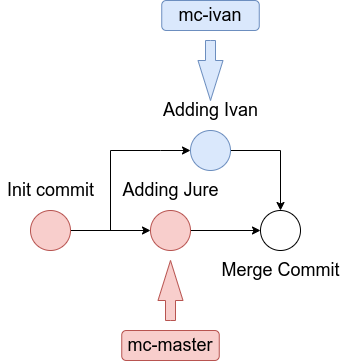

The diagram above was exported from draw.io. Its source (the exported page's mxGraphModel, read from the mxfile embedded in the PNG):
<mxGraphModel dx="1422" dy="780" grid="1" gridSize="10" guides="1" tooltips="1" connect="1" arrows="1" fold="1" page="1" pageScale="1" pageWidth="850" pageHeight="1100" math="0" shadow="0">
  <root>
    <mxCell id="0" />
    <mxCell id="1" parent="0" />
    <mxCell id="MzoKK-7CJZ7COpXi_S9p-17" style="edgeStyle=orthogonalEdgeStyle;rounded=0;orthogonalLoop=1;jettySize=auto;html=1;entryX=0;entryY=0.5;entryDx=0;entryDy=0;" edge="1" parent="1" source="MzoKK-7CJZ7COpXi_S9p-1" target="MzoKK-7CJZ7COpXi_S9p-14">
      <mxGeometry relative="1" as="geometry" />
    </mxCell>
    <mxCell id="MzoKK-7CJZ7COpXi_S9p-18" style="edgeStyle=orthogonalEdgeStyle;rounded=0;orthogonalLoop=1;jettySize=auto;html=1;entryX=0;entryY=0.5;entryDx=0;entryDy=0;" edge="1" parent="1" source="MzoKK-7CJZ7COpXi_S9p-1" target="MzoKK-7CJZ7COpXi_S9p-13">
      <mxGeometry relative="1" as="geometry">
        <mxPoint x="180" y="170" as="targetPoint" />
        <Array as="points">
          <mxPoint x="140" y="240" />
          <mxPoint x="140" y="160" />
          <mxPoint x="190" y="160" />
        </Array>
      </mxGeometry>
    </mxCell>
    <mxCell id="MzoKK-7CJZ7COpXi_S9p-1" value="" style="ellipse;whiteSpace=wrap;html=1;aspect=fixed;fillColor=#f8cecc;strokeColor=#b85450;" vertex="1" parent="1">
      <mxGeometry x="60" y="220" width="40" height="40" as="geometry" />
    </mxCell>
    <mxCell id="MzoKK-7CJZ7COpXi_S9p-22" style="edgeStyle=orthogonalEdgeStyle;rounded=0;orthogonalLoop=1;jettySize=auto;html=1;entryX=0.5;entryY=0;entryDx=0;entryDy=0;" edge="1" parent="1" source="MzoKK-7CJZ7COpXi_S9p-13" target="MzoKK-7CJZ7COpXi_S9p-21">
      <mxGeometry relative="1" as="geometry" />
    </mxCell>
    <mxCell id="MzoKK-7CJZ7COpXi_S9p-13" value="" style="ellipse;whiteSpace=wrap;html=1;aspect=fixed;fillColor=#dae8fc;strokeColor=#6c8ebf;" vertex="1" parent="1">
      <mxGeometry x="220" y="140" width="40" height="40" as="geometry" />
    </mxCell>
    <mxCell id="MzoKK-7CJZ7COpXi_S9p-23" style="edgeStyle=orthogonalEdgeStyle;rounded=0;orthogonalLoop=1;jettySize=auto;html=1;entryX=0;entryY=0.5;entryDx=0;entryDy=0;" edge="1" parent="1" source="MzoKK-7CJZ7COpXi_S9p-14" target="MzoKK-7CJZ7COpXi_S9p-21">
      <mxGeometry relative="1" as="geometry" />
    </mxCell>
    <mxCell id="MzoKK-7CJZ7COpXi_S9p-14" value="" style="ellipse;whiteSpace=wrap;html=1;aspect=fixed;fillColor=#f8cecc;strokeColor=#b85450;" vertex="1" parent="1">
      <mxGeometry x="180" y="220" width="40" height="40" as="geometry" />
    </mxCell>
    <mxCell id="MzoKK-7CJZ7COpXi_S9p-16" value="&lt;font style=&quot;font-size: 18px&quot;&gt;Init commit&lt;/font&gt;" style="text;html=1;align=center;verticalAlign=middle;resizable=0;points=[];autosize=1;" vertex="1" parent="1">
      <mxGeometry x="30" y="190" width="100" height="20" as="geometry" />
    </mxCell>
    <mxCell id="MzoKK-7CJZ7COpXi_S9p-19" value="&lt;font style=&quot;font-size: 18px&quot;&gt;Adding Jure&lt;/font&gt;" style="text;html=1;align=center;verticalAlign=middle;resizable=0;points=[];autosize=1;" vertex="1" parent="1">
      <mxGeometry x="145" y="190" width="110" height="20" as="geometry" />
    </mxCell>
    <mxCell id="MzoKK-7CJZ7COpXi_S9p-20" value="&lt;font style=&quot;font-size: 18px&quot;&gt;Adding Ivan&lt;br&gt;&lt;/font&gt;" style="text;html=1;align=center;verticalAlign=middle;resizable=0;points=[];autosize=1;" vertex="1" parent="1">
      <mxGeometry x="185" y="110" width="110" height="20" as="geometry" />
    </mxCell>
    <mxCell id="MzoKK-7CJZ7COpXi_S9p-21" value="" style="ellipse;whiteSpace=wrap;html=1;aspect=fixed;" vertex="1" parent="1">
      <mxGeometry x="290" y="220" width="40" height="40" as="geometry" />
    </mxCell>
    <mxCell id="MzoKK-7CJZ7COpXi_S9p-24" value="&lt;font style=&quot;font-size: 18px&quot;&gt;Merge Commit&lt;/font&gt;" style="text;html=1;align=center;verticalAlign=middle;resizable=0;points=[];autosize=1;" vertex="1" parent="1">
      <mxGeometry x="245" y="270" width="130" height="20" as="geometry" />
    </mxCell>
    <mxCell id="MzoKK-7CJZ7COpXi_S9p-25" value="&lt;font style=&quot;font-size: 18px&quot;&gt;mc-master&lt;br&gt;&lt;/font&gt;" style="rounded=1;whiteSpace=wrap;html=1;fillColor=#f8cecc;strokeColor=#b85450;" vertex="1" parent="1">
      <mxGeometry x="151.25" y="340" width="97.5" height="30" as="geometry" />
    </mxCell>
    <mxCell id="MzoKK-7CJZ7COpXi_S9p-29" value="" style="html=1;shadow=0;dashed=0;align=center;verticalAlign=middle;shape=mxgraph.arrows2.arrow;dy=0.6;dx=40;direction=north;notch=0;fillColor=#f8cecc;strokeColor=#b85450;" vertex="1" parent="1">
      <mxGeometry x="187.5" y="270" width="25" height="60" as="geometry" />
    </mxCell>
    <mxCell id="MzoKK-7CJZ7COpXi_S9p-30" value="&lt;font style=&quot;font-size: 18px&quot;&gt;mc-ivan&lt;br&gt;&lt;/font&gt;" style="rounded=1;whiteSpace=wrap;html=1;fillColor=#dae8fc;strokeColor=#6c8ebf;" vertex="1" parent="1">
      <mxGeometry x="191.25" y="10" width="97.5" height="30" as="geometry" />
    </mxCell>
    <mxCell id="MzoKK-7CJZ7COpXi_S9p-31" value="" style="html=1;shadow=0;dashed=0;align=center;verticalAlign=middle;shape=mxgraph.arrows2.arrow;dy=0.6;dx=40;direction=north;notch=0;fillColor=#dae8fc;strokeColor=#6c8ebf;rotation=-180;" vertex="1" parent="1">
      <mxGeometry x="227.5" y="50" width="25" height="60" as="geometry" />
    </mxCell>
  </root>
</mxGraphModel>